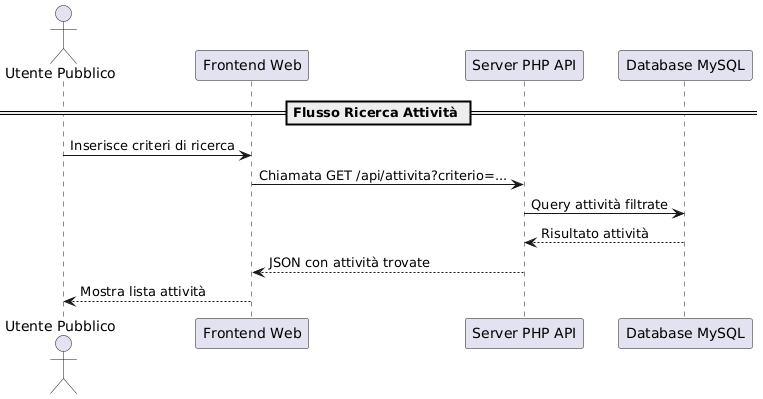

The diagram above was rendered by PlantUML. Its source (embedded in the PNG):
@startuml
actor "Utente Pubblico" as Utente
participant "Frontend Web" as Frontend
participant "Server PHP API" as Server
participant "Database MySQL" as DB

== Flusso Ricerca Attività ==
Utente -> Frontend : Inserisce criteri di ricerca
Frontend -> Server : Chiamata GET /api/attivita?criterio=...
Server -> DB : Query attività filtrate
DB --> Server : Risultato attività
Server --> Frontend : JSON con attività trovate
Frontend --> Utente : Mostra lista attività
@enduml